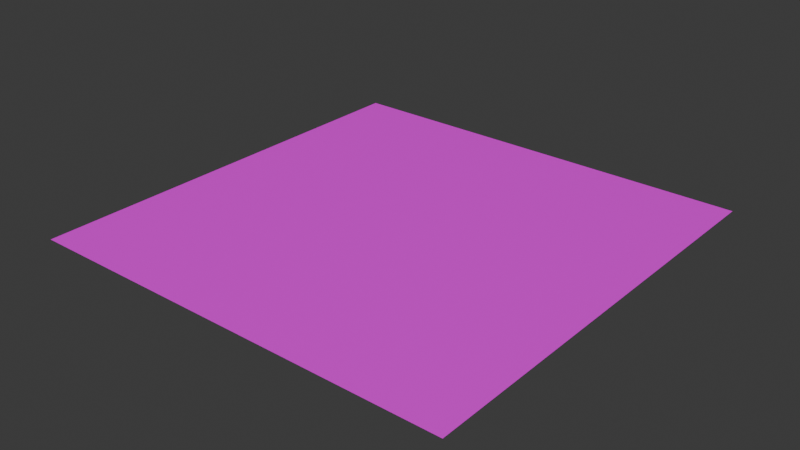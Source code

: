 # Source: Plane.blend  (saved by Blender 5.1.30; exported with 4.5.12 LTS)
import bpy
from mathutils import Matrix  # noqa: F401  (used for matrix-valued properties, if any)

bpy.ops.wm.read_factory_settings(use_empty=True)
scene = bpy.context.scene
scene.name = 'Scene'

# ---- images (referenced by path relative to the original .blend; pixels are not part of the script)
import os
ASSET_DIR = os.environ.get("B2B_ASSET_DIR", "")  # directory of the original .blend (textures are referenced by path, not embedded)
HERE = os.path.dirname(os.path.abspath(__file__))  # packed textures are extracted next to this script under _unpacked/

def load_image(name, relpath, width, height, colorspace="sRGB"):
    """Load a texture the original file referenced (path relative to the .blend, or extracted next to this script)."""
    p = next((c for c in (os.path.join(HERE, relpath), os.path.join(ASSET_DIR, relpath)) if relpath and os.path.exists(c)), "")
    if p:
        img = bpy.data.images.load(p, check_existing=True)
        img.name = name
    else:  # same state as the original file: an image datablock whose file is absent (Cycles renders it pink)
        img = bpy.data.images.new(name, width, height)
        img.source = "FILE"
        img.filepath = "//" + (relpath or name)
    img.colorspace_settings.name = colorspace
    return img
img_alley_brick_wall_albedo_png = load_image('alley-brick-wall_albedo.png', 'alley-brick-wall_albedo.png', 1024, 1024, 'sRGB')

# ---- materials (node trees are filled in below, after node groups)
mat_material_001 = bpy.data.materials.new('Material.001')

# ---- material node trees
mat_material_001.use_nodes = True; mat_material_001.node_tree.nodes.clear()
_N = mat_material_001.node_tree.nodes; _L = mat_material_001.node_tree.links
n0 = _N.new('ShaderNodeBsdfPrincipled'); n0.name = 'Principled BSDF'; n0.location = (-200, 100)
n1 = _N.new('ShaderNodeOutputMaterial'); n1.name = 'Material Output'; n1.location = (200, 100)
n2 = _N.new('ShaderNodeTexImage'); n2.name = 'Image Texture'; n2.location = (-600, 83)
n2.image = img_alley_brick_wall_albedo_png
_L.new(n0.outputs[0], n1.inputs[0])
_L.new(n2.outputs[0], n0.inputs[0])
n1.is_active_output = True

# ---- world
world_world = bpy.data.worlds.new('World'); scene.world = world_world
world_world.use_nodes = True; world_world.node_tree.nodes.clear()
_N = world_world.node_tree.nodes; _L = world_world.node_tree.links
n0 = _N.new('ShaderNodeOutputWorld'); n0.name = 'World Output'; n0.location = (200, 100)
n1 = _N.new('ShaderNodeBackground'); n1.name = 'Background'; n1.location = (-200, 100)
n1.inputs[0].default_value = (0.05088, 0.05088, 0.05088, 1.0)
_L.new(n1.outputs[0], n0.inputs[0])
n0.is_active_output = True
world_world.color = (0.05088, 0.05088, 0.05088)
world_world.sun_shadow_jitter_overblur = 0.0

# ---- meshes
me_plane = bpy.data.meshes.new('Plane')
me_plane.from_pydata([(-1.0, -1.0, 0.0), (1.0, -1.0, 0.0), (-1.0, 1.0, 0.0), (1.0, 1.0, 0.0)], [], [(0, 1, 3, 2)])
_uv = me_plane.uv_layers.new(name='UVMap')
_uv.uv.foreach_set('vector', [0.0, 0.0, 1.0, 0.0, 1.0, 1.0, 0.0, 1.0])
me_plane.materials.append(mat_material_001)
me_plane.update()

# ---- objects
ob_plane = bpy.data.objects.new('Plane', me_plane)

# ---- transforms, parenting, visibility, modifiers, constraints
ob_plane.location = (0.0, 0.0, 0.0)

# ---- collection membership
scene.collection.objects.link(ob_plane)

# ---- scene / render settings (as saved in the file)
scene.frame_start = 1; scene.frame_end = 250; scene.frame_set(1)
scene.render.engine = 'BLENDER_EEVEE_NEXT'
scene.render.bake_bias = 0.0
scene.render.bake_samples = 0
scene.cycles.sampling_pattern = 'TABULATED_SOBOL'
scene.eevee.use_volume_custom_range = False
bpy.context.view_layer.update()

# ---- added for rendering (the .blend has no active camera and no usable light): camera, sun
cam_auto = bpy.data.cameras.new('AutoCamera')
cam_auto.lens = 50.0
cam_auto.sensor_width = 36.0
cam_auto.clip_end = 1000.0
ob_auto_camera = bpy.data.objects.new('AutoCamera', cam_auto)
scene.collection.objects.link(ob_auto_camera)
ob_auto_camera.location = (2.61693, -3.14032, 2.09354)
ob_auto_camera.rotation_euler = (1.09748, -7.21219e-08, 0.694738)
scene.camera = ob_auto_camera
light_auto_sun = bpy.data.lights.new('AutoSun', 'SUN')
light_auto_sun.energy = 3.0
light_auto_sun.angle = 0.0523599
ob_auto_sun = bpy.data.objects.new('AutoSun', light_auto_sun)
scene.collection.objects.link(ob_auto_sun)
ob_auto_sun.rotation_euler = (0.872665, 0.174533, 0.523599)
bpy.context.view_layer.update()
